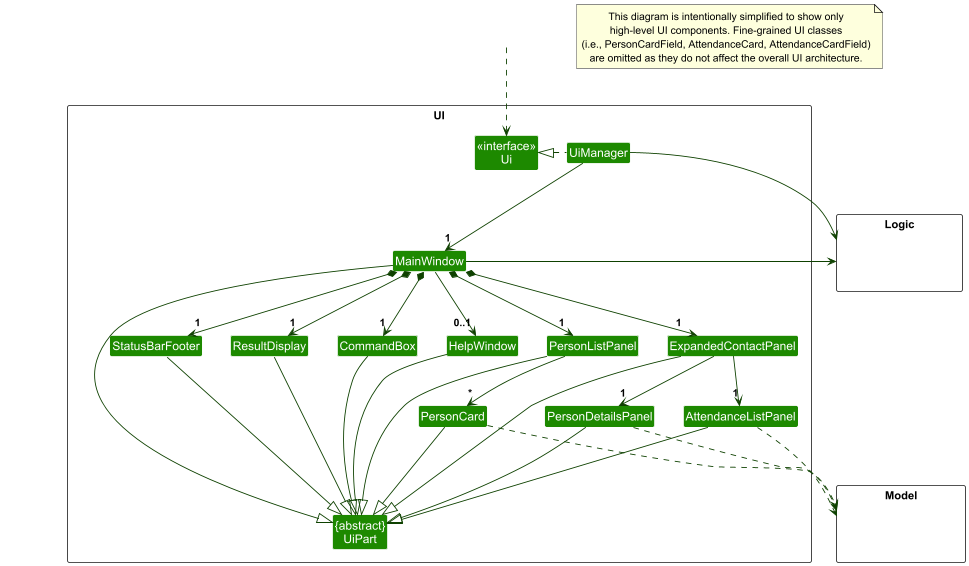

The diagram above was rendered by PlantUML. Its source (embedded in the PNG):
@startuml
!include style.puml
skinparam arrowThickness 1.1
skinparam arrowColor UI_COLOR_T4
skinparam classBackgroundColor UI_COLOR

package UI <<Rectangle>>{
Class "<<interface>>\nUi" as Ui
Class "{abstract}\nUiPart" as UiPart
Class UiManager
Class MainWindow
Class HelpWindow
Class ResultDisplay
Class PersonListPanel
Class PersonCard
Class StatusBarFooter
Class CommandBox
Class ExpandedContactPanel
Class PersonDetailsPanel
Class AttendanceListPanel
}

package Model <<Rectangle>> {
Class HiddenModel #FFFFFF
}

package Logic <<Rectangle>> {
Class HiddenLogic #FFFFFF
}

Class HiddenOutside #FFFFFF
HiddenOutside ..> Ui

UiManager .left.|> Ui
UiManager -down-> "1" MainWindow
MainWindow *-down->  "1" CommandBox
MainWindow *-down-> "1" ResultDisplay
MainWindow *-down-> "1" PersonListPanel
MainWindow *-down-> "1" StatusBarFooter
MainWindow *-down-> "1" ExpandedContactPanel
MainWindow --> "0..1" HelpWindow

PersonListPanel -down-> "*" PersonCard

ExpandedContactPanel -down-> "1" PersonDetailsPanel

ExpandedContactPanel -down-> "1" AttendanceListPanel

MainWindow -left-|> UiPart

ResultDisplay --|> UiPart
CommandBox --|> UiPart
ExpandedContactPanel --|> UiPart
PersonDetailsPanel --|> UiPart
AttendanceListPanel --|> UiPart
PersonListPanel --|> UiPart
PersonCard --|> UiPart
StatusBarFooter --|> UiPart
HelpWindow --|> UiPart

PersonCard ..> Model
PersonDetailsPanel ..> Model : ""
AttendanceListPanel ..> Model : ""
UiManager -right-> Logic
MainWindow -left-> Logic

PersonListPanel -[hidden]left- HelpWindow
HelpWindow -[hidden]left- CommandBox
CommandBox -[hidden]left- ResultDisplay
ResultDisplay -[hidden]left- StatusBarFooter

note as N1
  This diagram is intentionally simplified to show only
  high-level UI components. Fine-grained UI classes
  (i.e., PersonCardField, AttendanceCard, AttendanceCardField)
  are omitted as they do not affect the overall UI architecture.
end note

MainWindow -[hidden]-|> UiPart
@enduml